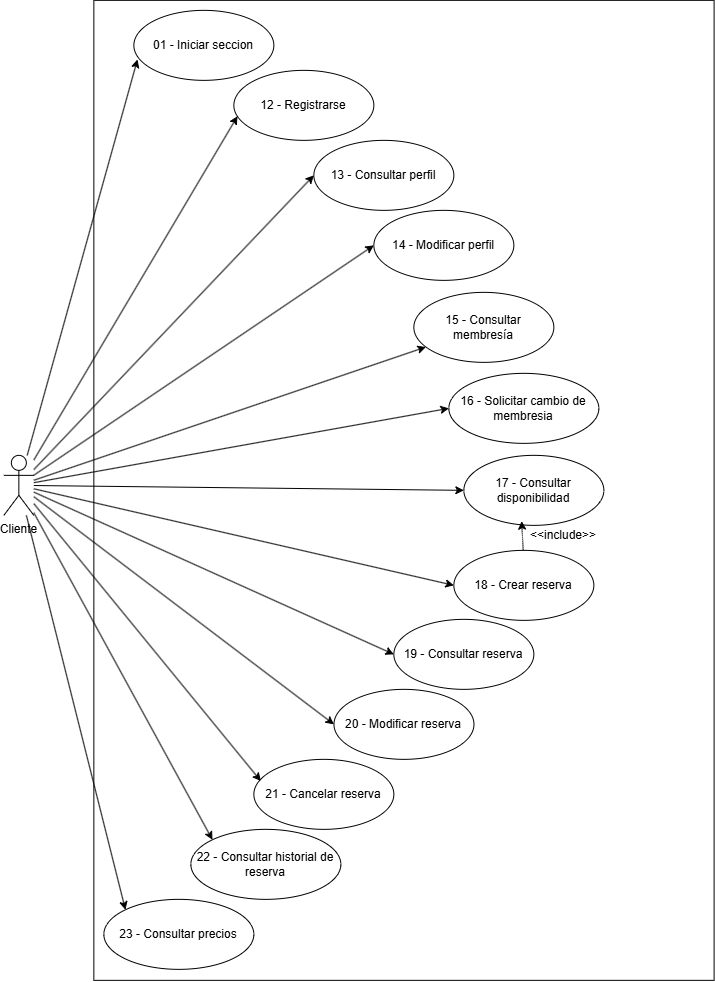

The diagram above was exported from draw.io. Its source (the exported page's mxGraphModel, read from the mxfile embedded in the PNG):
<mxGraphModel dx="1000" dy="558" grid="1" gridSize="10" guides="1" tooltips="1" connect="1" arrows="1" fold="1" page="1" pageScale="1" pageWidth="827" pageHeight="1169" math="0" shadow="0">
  <root>
    <mxCell id="0" />
    <mxCell id="1" parent="0" />
    <mxCell id="mtgQ62SdWoE2tifMMji8-1" parent="1" style="whiteSpace=wrap;html=1;aspect=fixed;rotation=0;" value="" vertex="1">
      <mxGeometry height="980" width="620.25" x="580" y="410" as="geometry" />
    </mxCell>
    <mxCell id="3Y3A4LKIF2HJup5gHpyO-2" edge="1" parent="1" source="C8RTUbjF6x2uf30HCgNk-1" style="rounded=0;orthogonalLoop=1;jettySize=auto;html=1;entryX=0.026;entryY=0.702;entryDx=0;entryDy=0;entryPerimeter=0;" target="3Y3A4LKIF2HJup5gHpyO-1">
      <mxGeometry relative="1" as="geometry" />
    </mxCell>
    <mxCell id="ZdqXQaxcvgT3K5SBcFBR-2" edge="1" parent="1" source="C8RTUbjF6x2uf30HCgNk-1" style="rounded=0;orthogonalLoop=1;jettySize=auto;html=1;entryX=0.026;entryY=0.655;entryDx=0;entryDy=0;entryPerimeter=0;" target="ZdqXQaxcvgT3K5SBcFBR-1">
      <mxGeometry relative="1" as="geometry" />
    </mxCell>
    <mxCell id="innBMLzwXKCCJ0vSuLoo-2" edge="1" parent="1" source="C8RTUbjF6x2uf30HCgNk-1" style="rounded=0;orthogonalLoop=1;jettySize=auto;html=1;entryX=0;entryY=0.5;entryDx=0;entryDy=0;" target="innBMLzwXKCCJ0vSuLoo-1">
      <mxGeometry relative="1" as="geometry" />
    </mxCell>
    <mxCell id="Vj6Lan0j4-qAKvqlZ-ZU-2" edge="1" parent="1" source="C8RTUbjF6x2uf30HCgNk-1" style="rounded=0;orthogonalLoop=1;jettySize=auto;html=1;entryX=0;entryY=0.5;entryDx=0;entryDy=0;" target="Vj6Lan0j4-qAKvqlZ-ZU-1">
      <mxGeometry relative="1" as="geometry" />
    </mxCell>
    <mxCell id="kpJPwiXMD1nd99PXPWm5-2" edge="1" parent="1" source="C8RTUbjF6x2uf30HCgNk-1" style="rounded=0;orthogonalLoop=1;jettySize=auto;html=1;" target="kpJPwiXMD1nd99PXPWm5-1">
      <mxGeometry relative="1" as="geometry" />
    </mxCell>
    <mxCell id="FGnf_UhTnlVvAUARd3XG-2" edge="1" parent="1" source="C8RTUbjF6x2uf30HCgNk-1" style="rounded=0;orthogonalLoop=1;jettySize=auto;html=1;entryX=0;entryY=0.5;entryDx=0;entryDy=0;" target="FGnf_UhTnlVvAUARd3XG-1">
      <mxGeometry relative="1" as="geometry" />
    </mxCell>
    <mxCell id="MpQqdRdxUGrq3LRBKM1X-2" edge="1" parent="1" source="C8RTUbjF6x2uf30HCgNk-1" style="rounded=0;orthogonalLoop=1;jettySize=auto;html=1;entryX=0;entryY=0.5;entryDx=0;entryDy=0;" target="MpQqdRdxUGrq3LRBKM1X-1">
      <mxGeometry relative="1" as="geometry" />
    </mxCell>
    <mxCell id="btKN5n2rs8P-m4LMkxvF-2" edge="1" parent="1" source="C8RTUbjF6x2uf30HCgNk-1" style="rounded=0;orthogonalLoop=1;jettySize=auto;html=1;entryX=0;entryY=0.5;entryDx=0;entryDy=0;" target="eBOiWsUmVm2brgn7NezQ-1">
      <mxGeometry relative="1" as="geometry" />
    </mxCell>
    <mxCell id="aoJqvn2LaSNWY4C7DoMW-2" edge="1" parent="1" source="C8RTUbjF6x2uf30HCgNk-1" style="rounded=0;orthogonalLoop=1;jettySize=auto;html=1;entryX=0;entryY=0;entryDx=0;entryDy=0;" target="aoJqvn2LaSNWY4C7DoMW-1">
      <mxGeometry relative="1" as="geometry" />
    </mxCell>
    <mxCell id="UjRyzmbiAb937Nmv0Dqv-2" edge="1" parent="1" source="C8RTUbjF6x2uf30HCgNk-1" style="rounded=0;orthogonalLoop=1;jettySize=auto;html=1;entryX=0;entryY=0.5;entryDx=0;entryDy=0;" target="UjRyzmbiAb937Nmv0Dqv-1">
      <mxGeometry relative="1" as="geometry" />
    </mxCell>
    <mxCell id="UjRyzmbiAb937Nmv0Dqv-4" edge="1" parent="1" source="C8RTUbjF6x2uf30HCgNk-1" style="rounded=0;orthogonalLoop=1;jettySize=auto;html=1;entryX=0;entryY=0.5;entryDx=0;entryDy=0;" target="UjRyzmbiAb937Nmv0Dqv-3">
      <mxGeometry relative="1" as="geometry" />
    </mxCell>
    <mxCell id="UjRyzmbiAb937Nmv0Dqv-8" edge="1" parent="1" source="C8RTUbjF6x2uf30HCgNk-1" style="rounded=0;orthogonalLoop=1;jettySize=auto;html=1;entryX=0;entryY=0;entryDx=0;entryDy=0;" target="UjRyzmbiAb937Nmv0Dqv-7">
      <mxGeometry relative="1" as="geometry" />
    </mxCell>
    <mxCell id="C8RTUbjF6x2uf30HCgNk-1" parent="1" style="shape=umlActor;verticalLabelPosition=bottom;verticalAlign=top;html=1;outlineConnect=0;" value="Cliente" vertex="1">
      <mxGeometry height="60" width="30" x="490" y="865" as="geometry" />
    </mxCell>
    <mxCell id="3Y3A4LKIF2HJup5gHpyO-1" parent="1" style="ellipse;whiteSpace=wrap;html=1;" value="01 - Iniciar seccion" vertex="1">
      <mxGeometry height="70" width="140" x="620" y="420" as="geometry" />
    </mxCell>
    <mxCell id="ZdqXQaxcvgT3K5SBcFBR-1" parent="1" style="ellipse;whiteSpace=wrap;html=1;" value="12 - Registrarse" vertex="1">
      <mxGeometry height="70" width="140" x="720" y="480" as="geometry" />
    </mxCell>
    <mxCell id="innBMLzwXKCCJ0vSuLoo-1" parent="1" style="ellipse;whiteSpace=wrap;html=1;" value="13 - Consultar perfil" vertex="1">
      <mxGeometry height="70" width="140" x="800" y="550" as="geometry" />
    </mxCell>
    <mxCell id="Vj6Lan0j4-qAKvqlZ-ZU-1" parent="1" style="ellipse;whiteSpace=wrap;html=1;" value="14 - Modificar perfil" vertex="1">
      <mxGeometry height="70" width="140" x="860" y="620" as="geometry" />
    </mxCell>
    <mxCell id="kpJPwiXMD1nd99PXPWm5-1" parent="1" style="ellipse;whiteSpace=wrap;html=1;" value="15 - Consultar membresía" vertex="1">
      <mxGeometry height="70" width="140" x="900" y="702" as="geometry" />
    </mxCell>
    <mxCell id="FGnf_UhTnlVvAUARd3XG-1" parent="1" style="ellipse;whiteSpace=wrap;html=1;" value="16 - Solicitar cambio de membresia" vertex="1">
      <mxGeometry height="70" width="150" x="935" y="783" as="geometry" />
    </mxCell>
    <mxCell id="MpQqdRdxUGrq3LRBKM1X-1" parent="1" style="ellipse;whiteSpace=wrap;html=1;" value="18 - Crear reserva" vertex="1">
      <mxGeometry height="70" width="140" x="940" y="960" as="geometry" />
    </mxCell>
    <mxCell id="eBOiWsUmVm2brgn7NezQ-1" parent="1" style="ellipse;whiteSpace=wrap;html=1;" value="20 - Modificar reserva" vertex="1">
      <mxGeometry height="70" width="140" x="820.12" y="1099" as="geometry" />
    </mxCell>
    <mxCell id="btKN5n2rs8P-m4LMkxvF-1" parent="1" style="ellipse;whiteSpace=wrap;html=1;" value="21 - Cancelar reserva" vertex="1">
      <mxGeometry height="70" width="140" x="740" y="1169" as="geometry" />
    </mxCell>
    <mxCell id="btKN5n2rs8P-m4LMkxvF-3" edge="1" parent="1" source="C8RTUbjF6x2uf30HCgNk-1" style="rounded=0;orthogonalLoop=1;jettySize=auto;html=1;entryX=0.05;entryY=0.31;entryDx=0;entryDy=0;entryPerimeter=0;" target="btKN5n2rs8P-m4LMkxvF-1">
      <mxGeometry relative="1" as="geometry" />
    </mxCell>
    <mxCell id="aoJqvn2LaSNWY4C7DoMW-1" parent="1" style="ellipse;whiteSpace=wrap;html=1;" value="22 - Consultar historial de reserva" vertex="1">
      <mxGeometry height="70" width="150" x="677" y="1239" as="geometry" />
    </mxCell>
    <mxCell id="UjRyzmbiAb937Nmv0Dqv-1" parent="1" style="ellipse;whiteSpace=wrap;html=1;" value="19 - Consultar reserva" vertex="1">
      <mxGeometry height="70" width="140" x="880" y="1029" as="geometry" />
    </mxCell>
    <mxCell id="UjRyzmbiAb937Nmv0Dqv-3" parent="1" style="ellipse;whiteSpace=wrap;html=1;" value="17 - Consultar disponibilidad" vertex="1">
      <mxGeometry height="70" width="140" x="950" y="865" as="geometry" />
    </mxCell>
    <mxCell id="UjRyzmbiAb937Nmv0Dqv-5" edge="1" parent="1" source="MpQqdRdxUGrq3LRBKM1X-1" style="rounded=0;orthogonalLoop=1;jettySize=auto;html=1;entryX=0.413;entryY=0.94;entryDx=0;entryDy=0;entryPerimeter=0;dashed=1;dashPattern=1 1;" target="UjRyzmbiAb937Nmv0Dqv-3">
      <mxGeometry relative="1" as="geometry" />
    </mxCell>
    <mxCell id="UjRyzmbiAb937Nmv0Dqv-6" parent="1" style="text;html=1;whiteSpace=wrap;strokeColor=none;fillColor=none;align=center;verticalAlign=middle;rounded=0;" value="&amp;lt;&amp;lt;include&amp;gt;&amp;gt;" vertex="1">
      <mxGeometry height="30" width="60" x="1020" y="930" as="geometry" />
    </mxCell>
    <mxCell id="UjRyzmbiAb937Nmv0Dqv-7" parent="1" style="ellipse;whiteSpace=wrap;html=1;" value="23 - Consultar precios" vertex="1">
      <mxGeometry height="70" width="150" x="590" y="1309" as="geometry" />
    </mxCell>
  </root>
</mxGraphModel>